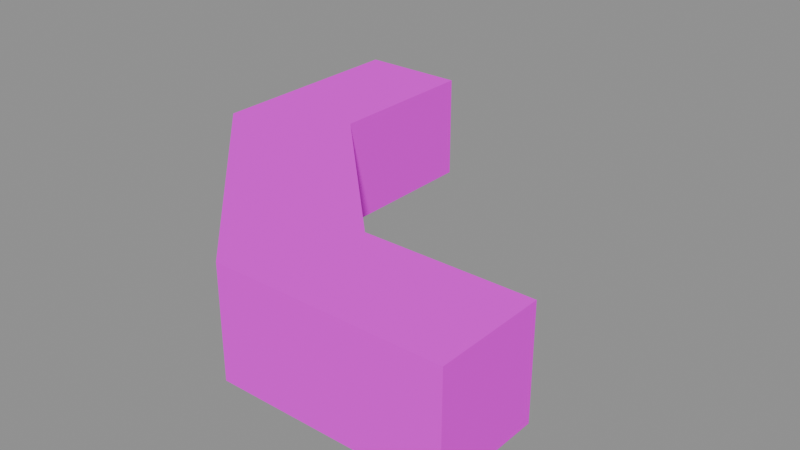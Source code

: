 # Source: wall_corner_4.blend  (saved by Blender 5.1.30; exported with 4.5.12 LTS)
import bpy
from mathutils import Matrix  # noqa: F401  (used for matrix-valued properties, if any)

bpy.ops.wm.read_factory_settings(use_empty=True)
scene = bpy.context.scene
scene.name = 'Scene'

# ---- images (referenced by path relative to the original .blend; pixels are not part of the script)
import os
ASSET_DIR = os.environ.get("B2B_ASSET_DIR", "")  # directory of the original .blend (textures are referenced by path, not embedded)
HERE = os.path.dirname(os.path.abspath(__file__))  # packed textures are extracted next to this script under _unpacked/

def load_image(name, relpath, width, height, colorspace="sRGB"):
    """Load a texture the original file referenced (path relative to the .blend, or extracted next to this script)."""
    p = next((c for c in (os.path.join(HERE, relpath), os.path.join(ASSET_DIR, relpath)) if relpath and os.path.exists(c)), "")
    if p:
        img = bpy.data.images.load(p, check_existing=True)
        img.name = name
    else:  # same state as the original file: an image datablock whose file is absent (Cycles renders it pink)
        img = bpy.data.images.new(name, width, height)
        img.source = "FILE"
        img.filepath = "//" + (relpath or name)
    img.colorspace_settings.name = colorspace
    return img
img_aap_color_palette_png = load_image('aap color palette.png', 'aap color palette.png', 1024, 1024, 'sRGB')

# ---- materials (node trees are filled in below, after node groups)
mat_material = bpy.data.materials.new('Material')
mat_material.diffuse_color = (0.001518, 0.2542, 0.6376, 1.0)
mat_material.roughness = 1.0
mat_material.specular_intensity = 0.0

# ---- material node trees
mat_material.use_nodes = True; mat_material.node_tree.nodes.clear()
_N = mat_material.node_tree.nodes; _L = mat_material.node_tree.links
n0 = _N.new('ShaderNodeBsdfPrincipled'); n0.name = 'Principled BSDF'; n0.location = (-200, 100)
n0.inputs[2].default_value = 1.0
n0.inputs[13].default_value = 0.0
n0.inputs[27].default_value = (0.0, 0.0, 0.0, 1.0)
n0.inputs[28].default_value = 1.0
n1 = _N.new('ShaderNodeOutputMaterial'); n1.name = 'Material Output'; n1.location = (200, 100)
n2 = _N.new('ShaderNodeNormalMap'); n2.name = 'Normal Map'; n2.location = (-600, -600)
n2.label = 'Normal/Map'
n2.inputs[0].default_value = 0.0
n3 = _N.new('ShaderNodeTexImage'); n3.name = 'Image Texture'; n3.location = (-600, 300)
n3.image = img_aap_color_palette_png
_L.new(n0.outputs[0], n1.inputs[0])
_L.new(n2.outputs[0], n0.inputs[5])
_L.new(n3.outputs[0], n0.inputs[0])
n1.is_active_output = True

# ---- meshes
me_cube_355 = bpy.data.meshes.new('Cube.355')
me_cube_355.from_pydata([(0.5, -2.235e-08, -4.0), (0.5, -1.0, -4.0), (-0.5, -2.235e-08, -4.0), (-0.5, -1.0, -4.0), (0.5, -4.0, -9.686e-08), (-0.5, -4.0, 3.561e-07), (0.5, -4.0, -1.0), (-0.5, -4.0, -1.0), (0.5, -1.0, -2.5), (-0.5, -1.0, -2.5), (-0.5, -2.235e-08, -2.0), (0.5, -2.235e-08, -2.0), (0.5, -2.5, -1.0), (-0.5, -2.5, -1.0), (-0.5, -2.0, 3.561e-07), (0.5, -2.0, -9.686e-08)], [], [(1, 8, 9, 3), (13, 12, 6, 7), (1, 3, 2, 0), (0, 11, 8, 1), (14, 15, 11, 10), (6, 4, 5, 7), (15, 14, 5, 4), (14, 13, 7, 5), (12, 15, 4, 6), (3, 9, 10, 2), (2, 10, 11, 0), (15, 12, 8, 11), (9, 8, 12, 13), (14, 10, 9, 13)])
me_cube_355.polygons.foreach_set('use_smooth', [True] * 14)
_k = set([(0, 1), (0, 2), (0, 11), (1, 3), (1, 8), (2, 3), (2, 10), (3, 9), (4, 5), (4, 6), (4, 15), (5, 7), (5, 14), (6, 7), (6, 12), (7, 13), (8, 9), (8, 12), (9, 13), (10, 11), (10, 14), (11, 15), (12, 13), (14, 15)])
me_cube_355.attributes.new('sharp_edge', 'BOOLEAN', 'EDGE').data.foreach_set('value', [ (min(e.vertices), max(e.vertices)) in _k for e in me_cube_355.edges])
_uv = me_cube_355.uv_layers.new(name='UVMap')
_uv.uv.foreach_set('vector', [0.06198, 0.188, 0.06198, 0.188, 0.06198, 0.188, 0.06198, 0.188, 0.06198, 0.188, 0.06198, 0.188, 0.06198, 0.188, 0.06198, 0.188, 0.06198, 0.188, 0.06198, 0.188, 0.06198, 0.188, 0.06198, 0.188, 0.06198, 0.188, 0.06198, 0.188, 0.06198, 0.188, 0.06198, 0.188, 0.06198, 0.188, 0.06198, 0.188, 0.06198, 0.188, 0.06198, 0.188, 0.06198, 0.188, 0.06198, 0.188, 0.06198, 0.188, 0.06198, 0.188, 0.06198, 0.188, 0.06198, 0.188, 0.06198, 0.188, 0.06198, 0.188, 0.06198, 0.188, 0.06198, 0.188, 0.06198, 0.188, 0.06198, 0.188, 0.06198, 0.188, 0.06198, 0.188, 0.06198, 0.188, 0.06198, 0.188, 0.06198, 0.188, 0.06198, 0.188, 0.06198, 0.188, 0.06198, 0.188, 0.06198, 0.188, 0.06198, 0.188, 0.06198, 0.188, 0.06198, 0.188, 0.06198, 0.188, 0.06198, 0.188, 0.06198, 0.188, 0.06198, 0.188, 0.06198, 0.188, 0.06198, 0.188, 0.06198, 0.188, 0.06198, 0.188, 0.06198, 0.188, 0.06198, 0.188, 0.06198, 0.188, 0.06198, 0.188])
me_cube_355.materials.append(mat_material)
me_cube_355.update()
me_cube_355.normals_split_custom_set([tuple(v) for v in zip(*[iter([0.0, -1.0, 0.0, 0.0, -1.0, 0.0, 0.0, -1.0, 0.0, 0.0, -1.0, 0.0, -4.768e-07, 0.0, -1.0, -4.768e-07, 0.0, -1.0, -4.768e-07, 0.0, -1.0, -4.768e-07, 0.0, -1.0, -4.768e-07, 0.0, -1.0, -4.768e-07, 0.0, -1.0, -4.768e-07, 0.0, -1.0, -4.768e-07, 0.0, -1.0, 1.0, 0.0, -8.515e-09, 1.0, 6.018e-09, 3.522e-09, 1.0, 5.472e-09, 2.428e-09, 1.0, 0.0, -8.515e-09, 2.529e-07, 0.7071, 0.7071, 2.529e-07, 0.7071, 0.7071, 2.529e-07, 0.7071, 0.7071, 2.529e-07, 0.7071, 0.7071, 0.0, -1.0, 0.0, 0.0, -1.0, 0.0, 0.0, -1.0, 0.0, 0.0, -1.0, 0.0, 4.53e-07, 0.0, 1.0, 4.53e-07, 0.0, 1.0, 4.53e-07, 0.0, 1.0, 4.53e-07, 0.0, 1.0, -1.0, 0.0, 0.0, -1.0, 0.0, 0.0, -1.0, 0.0, 0.0, -1.0, 0.0, 0.0, 1.0, 5.472e-09, 6.839e-09, 1.0, 6.018e-09, 7.523e-09, 1.0, 0.0, 0.0, 1.0, 0.0, 0.0, -1.0, 6.812e-08, 0.0, -1.0, 3.529e-08, 0.0, -1.0, 3.201e-08, 0.0, -1.0, 6.812e-08, 0.0, -7.461e-14, 1.0, 0.0, -7.461e-14, 1.0, 0.0, -7.461e-14, 1.0, 0.0, -7.461e-14, 1.0, 0.0, 1.0, 6.018e-09, 7.523e-09, 1.0, 5.472e-09, 6.839e-09, 1.0, 5.472e-09, 2.428e-09, 1.0, 6.018e-09, 3.522e-09, -3.372e-07, -0.7071, -0.7071, -3.372e-07, -0.7071, -0.7071, -3.372e-07, -0.7071, -0.7071, -3.372e-07, -0.7071, -0.7071, -1.0, 0.0, 0.0, -1.0, 3.201e-08, 0.0, -1.0, 3.529e-08, 0.0, -1.0, 0.0, 0.0])] * 3)])

# ---- objects
ob_wall_corner_004 = bpy.data.objects.new('Wall corner.004', me_cube_355)
ob_wall_corner_4 = bpy.data.objects.new('wall_corner_4', None)

# ---- transforms, parenting, visibility, modifiers, constraints
ob_wall_corner_004.parent = ob_wall_corner_4
ob_wall_corner_004.location = (-2.0, -2.0, 0.5)
ob_wall_corner_004.rotation_euler = (3.142, 1.571, 0.0)
ob_wall_corner_004.color = (0.8, 0.8, 0.8, 1.0)
ob_wall_corner_4.location = (0.0, 0.0, 0.0)
ob_wall_corner_4.empty_display_size = 0.5

# ---- collection membership
scene.collection.objects.link(ob_wall_corner_004)
scene.collection.objects.link(ob_wall_corner_4)

# ---- scene / render settings (as saved in the file)
scene.frame_start = 1; scene.frame_end = 250; scene.frame_set(1)
scene.render.engine = 'BLENDER_EEVEE_NEXT'
scene.render.fps = 30
scene.render.bake_bias = 0.0
scene.render.bake_samples = 0
scene.cycles.sampling_pattern = 'TABULATED_SOBOL'
scene.eevee.use_volume_custom_range = False
bpy.context.view_layer.update()

# ---- added for rendering (the .blend has no active camera and no usable light): camera, sun + grey world if the file has none
cam_auto = bpy.data.cameras.new('AutoCamera')
cam_auto.lens = 50.0
cam_auto.sensor_width = 36.0
cam_auto.clip_end = 1000.0
ob_auto_camera = bpy.data.objects.new('AutoCamera', cam_auto)
scene.collection.objects.link(ob_auto_camera)
ob_auto_camera.location = (5.31502, -6.37802, 4.75201)
ob_auto_camera.rotation_euler = (1.09748, -7.21219e-08, 0.694738)
scene.camera = ob_auto_camera
light_auto_sun = bpy.data.lights.new('AutoSun', 'SUN')
light_auto_sun.energy = 3.0
light_auto_sun.angle = 0.0523599
ob_auto_sun = bpy.data.objects.new('AutoSun', light_auto_sun)
scene.collection.objects.link(ob_auto_sun)
ob_auto_sun.rotation_euler = (0.872665, 0.174533, 0.523599)
if scene.world is None:
    world_auto = bpy.data.worlds.new('AutoWorld')
    world_auto.color = (0.3, 0.3, 0.3)
    scene.world = world_auto
bpy.context.view_layer.update()
